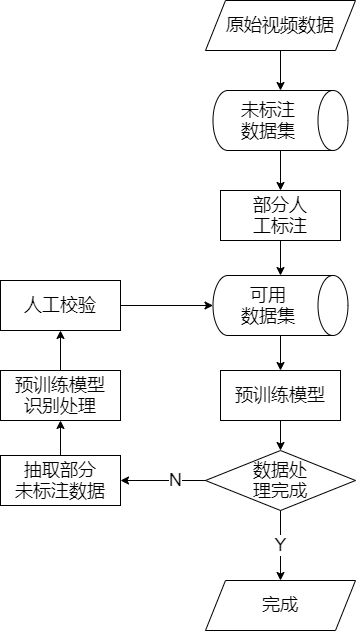

The diagram above was exported from draw.io. Its source (the exported page's mxGraphModel, read from the mxfile embedded in the PNG):
<mxGraphModel dx="1086" dy="846" grid="1" gridSize="10" guides="1" tooltips="1" connect="1" arrows="1" fold="1" page="1" pageScale="1" pageWidth="827" pageHeight="1169" math="0" shadow="0">
  <root>
    <mxCell id="0" />
    <mxCell id="1" parent="0" />
    <mxCell id="v7pbK4KRApbaa8SajsS8-29" style="edgeStyle=orthogonalEdgeStyle;rounded=0;orthogonalLoop=1;jettySize=auto;html=1;entryX=0;entryY=0.5;entryDx=0;entryDy=0;entryPerimeter=0;exitX=0.5;exitY=1;exitDx=0;exitDy=0;" parent="1" source="v7pbK4KRApbaa8SajsS8-22" target="v7pbK4KRApbaa8SajsS8-49" edge="1">
      <mxGeometry relative="1" as="geometry">
        <mxPoint x="460" y="330" as="sourcePoint" />
        <mxPoint x="460" y="360" as="targetPoint" />
      </mxGeometry>
    </mxCell>
    <mxCell id="v7pbK4KRApbaa8SajsS8-22" value="&lt;font style=&quot;font-size: 18px&quot;&gt;部分人&lt;br&gt;工标注&lt;br&gt;&lt;/font&gt;" style="rounded=0;whiteSpace=wrap;html=1;fillColor=none;" parent="1" vertex="1">
      <mxGeometry x="400" y="270" width="120" height="50" as="geometry" />
    </mxCell>
    <mxCell id="v7pbK4KRApbaa8SajsS8-30" style="edgeStyle=orthogonalEdgeStyle;rounded=0;orthogonalLoop=1;jettySize=auto;html=1;entryX=0.5;entryY=0;entryDx=0;entryDy=0;exitX=1;exitY=0.5;exitDx=0;exitDy=0;exitPerimeter=0;" parent="1" source="v7pbK4KRApbaa8SajsS8-49" target="v7pbK4KRApbaa8SajsS8-24" edge="1">
      <mxGeometry relative="1" as="geometry">
        <mxPoint x="460" y="410" as="sourcePoint" />
      </mxGeometry>
    </mxCell>
    <mxCell id="v7pbK4KRApbaa8SajsS8-35" style="edgeStyle=orthogonalEdgeStyle;rounded=0;orthogonalLoop=1;jettySize=auto;html=1;entryX=0.5;entryY=0;entryDx=0;entryDy=0;" parent="1" source="v7pbK4KRApbaa8SajsS8-24" target="v7pbK4KRApbaa8SajsS8-34" edge="1">
      <mxGeometry relative="1" as="geometry" />
    </mxCell>
    <mxCell id="v7pbK4KRApbaa8SajsS8-24" value="&lt;span style=&quot;font-size: 18px&quot;&gt;预训练模型&lt;/span&gt;" style="rounded=0;whiteSpace=wrap;html=1;fillColor=none;" parent="1" vertex="1">
      <mxGeometry x="400" y="450" width="120" height="50" as="geometry" />
    </mxCell>
    <mxCell id="v7pbK4KRApbaa8SajsS8-66" style="edgeStyle=orthogonalEdgeStyle;rounded=0;orthogonalLoop=1;jettySize=auto;html=1;entryX=0.5;entryY=1;entryDx=0;entryDy=0;" parent="1" source="v7pbK4KRApbaa8SajsS8-25" target="v7pbK4KRApbaa8SajsS8-26" edge="1">
      <mxGeometry relative="1" as="geometry" />
    </mxCell>
    <mxCell id="v7pbK4KRApbaa8SajsS8-25" value="&lt;font style=&quot;font-size: 18px&quot;&gt;预训练模型&lt;br&gt;识别处理&lt;/font&gt;" style="rounded=0;whiteSpace=wrap;html=1;fillColor=none;" parent="1" vertex="1">
      <mxGeometry x="180" y="450" width="120" height="50" as="geometry" />
    </mxCell>
    <mxCell id="v7pbK4KRApbaa8SajsS8-67" style="edgeStyle=orthogonalEdgeStyle;rounded=0;orthogonalLoop=1;jettySize=auto;html=1;entryX=0.5;entryY=1;entryDx=0;entryDy=0;entryPerimeter=0;" parent="1" source="v7pbK4KRApbaa8SajsS8-26" target="v7pbK4KRApbaa8SajsS8-49" edge="1">
      <mxGeometry relative="1" as="geometry" />
    </mxCell>
    <mxCell id="v7pbK4KRApbaa8SajsS8-26" value="&lt;font style=&quot;font-size: 18px&quot;&gt;人工校验&lt;/font&gt;" style="rounded=0;whiteSpace=wrap;html=1;fillColor=none;" parent="1" vertex="1">
      <mxGeometry x="180" y="360" width="120" height="50" as="geometry" />
    </mxCell>
    <mxCell id="v7pbK4KRApbaa8SajsS8-42" value="&lt;font style=&quot;font-size: 18px&quot;&gt;Y&lt;/font&gt;" style="edgeStyle=orthogonalEdgeStyle;rounded=0;orthogonalLoop=1;jettySize=auto;html=1;entryX=0.5;entryY=0;entryDx=0;entryDy=0;" parent="1" source="v7pbK4KRApbaa8SajsS8-34" target="v7pbK4KRApbaa8SajsS8-40" edge="1">
      <mxGeometry relative="1" as="geometry" />
    </mxCell>
    <mxCell id="v7pbK4KRApbaa8SajsS8-64" style="edgeStyle=orthogonalEdgeStyle;rounded=0;orthogonalLoop=1;jettySize=auto;html=1;entryX=1;entryY=0.5;entryDx=0;entryDy=0;" parent="1" source="v7pbK4KRApbaa8SajsS8-34" target="v7pbK4KRApbaa8SajsS8-53" edge="1">
      <mxGeometry relative="1" as="geometry" />
    </mxCell>
    <mxCell id="v7pbK4KRApbaa8SajsS8-68" value="&lt;font style=&quot;font-size: 18px&quot;&gt;N&lt;/font&gt;" style="edgeLabel;html=1;align=center;verticalAlign=middle;resizable=0;points=[];" parent="v7pbK4KRApbaa8SajsS8-64" vertex="1" connectable="0">
      <mxGeometry x="-0.2667" y="-1" relative="1" as="geometry">
        <mxPoint as="offset" />
      </mxGeometry>
    </mxCell>
    <mxCell id="v7pbK4KRApbaa8SajsS8-34" value="&lt;span style=&quot;font-size: 18px&quot;&gt;数据处&lt;br&gt;理完成&lt;/span&gt;" style="rhombus;whiteSpace=wrap;html=1;fillColor=none;" parent="1" vertex="1">
      <mxGeometry x="385" y="530" width="150" height="60" as="geometry" />
    </mxCell>
    <mxCell id="v7pbK4KRApbaa8SajsS8-48" style="edgeStyle=orthogonalEdgeStyle;rounded=0;orthogonalLoop=1;jettySize=auto;html=1;entryX=0;entryY=0.5;entryDx=0;entryDy=0;entryPerimeter=0;" parent="1" source="v7pbK4KRApbaa8SajsS8-39" target="v7pbK4KRApbaa8SajsS8-45" edge="1">
      <mxGeometry relative="1" as="geometry" />
    </mxCell>
    <mxCell id="v7pbK4KRApbaa8SajsS8-39" value="&lt;span style=&quot;font-size: 18px&quot;&gt;原始视频数据&lt;/span&gt;" style="shape=parallelogram;perimeter=parallelogramPerimeter;whiteSpace=wrap;html=1;fixedSize=1;fillColor=none;" parent="1" vertex="1">
      <mxGeometry x="385" y="80" width="150" height="50" as="geometry" />
    </mxCell>
    <mxCell id="v7pbK4KRApbaa8SajsS8-40" value="&lt;span style=&quot;font-size: 18px&quot;&gt;完成&lt;/span&gt;" style="shape=parallelogram;perimeter=parallelogramPerimeter;whiteSpace=wrap;html=1;fixedSize=1;fillColor=none;" parent="1" vertex="1">
      <mxGeometry x="385" y="660" width="150" height="50" as="geometry" />
    </mxCell>
    <mxCell id="v7pbK4KRApbaa8SajsS8-47" style="edgeStyle=orthogonalEdgeStyle;rounded=0;orthogonalLoop=1;jettySize=auto;html=1;" parent="1" source="v7pbK4KRApbaa8SajsS8-45" target="v7pbK4KRApbaa8SajsS8-22" edge="1">
      <mxGeometry relative="1" as="geometry" />
    </mxCell>
    <mxCell id="v7pbK4KRApbaa8SajsS8-45" value="&lt;font style=&quot;font-size: 18px&quot;&gt;未标注&lt;br&gt;数据集&lt;/font&gt;" style="shape=cylinder3;whiteSpace=wrap;html=1;boundedLbl=1;backgroundOutline=1;size=15;fillColor=none;direction=south;" parent="1" vertex="1">
      <mxGeometry x="392.5" y="170" width="135" height="60" as="geometry" />
    </mxCell>
    <mxCell id="v7pbK4KRApbaa8SajsS8-49" value="&lt;span style=&quot;font-size: 18px&quot;&gt;可用&lt;br&gt;数据集&lt;/span&gt;" style="shape=cylinder3;whiteSpace=wrap;html=1;boundedLbl=1;backgroundOutline=1;size=15;fillColor=none;direction=south;" parent="1" vertex="1">
      <mxGeometry x="392.5" y="355" width="135" height="60" as="geometry" />
    </mxCell>
    <mxCell id="v7pbK4KRApbaa8SajsS8-65" style="edgeStyle=orthogonalEdgeStyle;rounded=0;orthogonalLoop=1;jettySize=auto;html=1;entryX=0.5;entryY=1;entryDx=0;entryDy=0;" parent="1" source="v7pbK4KRApbaa8SajsS8-53" target="v7pbK4KRApbaa8SajsS8-25" edge="1">
      <mxGeometry relative="1" as="geometry" />
    </mxCell>
    <mxCell id="v7pbK4KRApbaa8SajsS8-53" value="&lt;font style=&quot;font-size: 18px&quot;&gt;抽取部分&lt;br&gt;未标注数据&lt;br&gt;&lt;/font&gt;" style="rounded=0;whiteSpace=wrap;html=1;fillColor=none;" parent="1" vertex="1">
      <mxGeometry x="180" y="535" width="120" height="50" as="geometry" />
    </mxCell>
  </root>
</mxGraphModel>